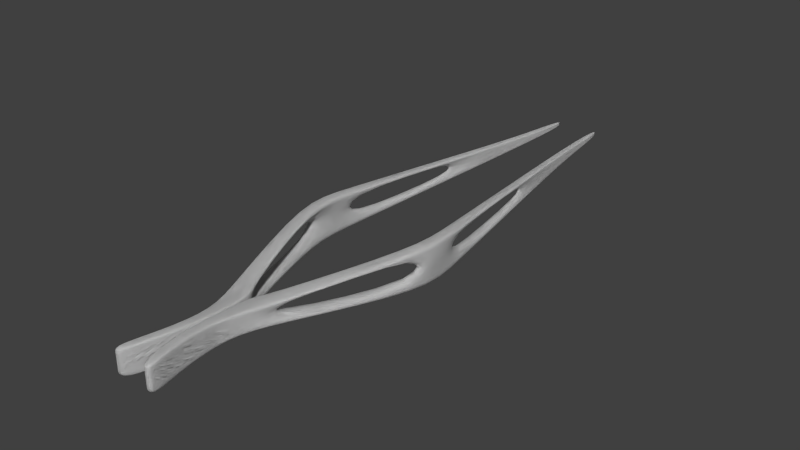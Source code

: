 # Source: chemPincet.blend  (saved by Blender 2.65.0; exported with 4.5.12 LTS)
import bpy
from mathutils import Matrix  # noqa: F401  (used for matrix-valued properties, if any)

bpy.ops.wm.read_factory_settings(use_empty=True)
scene = bpy.context.scene
scene.name = 'Scene'

# ---- collections
col_collection_2 = bpy.data.collections.new('Collection 2'); scene.collection.children.link(col_collection_2)

# ---- world
world_world = bpy.data.worlds.new('World'); scene.world = world_world
world_world.color = (0.05088, 0.05088, 0.05088)
world_world.use_sun_shadow = False
world_world.sun_shadow_jitter_overblur = 0.0
world_world.cycles.sampling_method = 'MANUAL'
world_world.cycles.sample_map_resolution = 256

# ---- meshes
me_cube = bpy.data.meshes.new('Cube')
me_cube.from_pydata([(0.1607, -13.87, -0.5387), (0.3432, -11.87, -0.5387), (1.344, -11.87, -0.5387), (0.4423, -13.87, -0.5387), (0.1607, -13.87, 0.5387), (0.3432, -11.87, 0.5387), (1.344, -11.87, 0.5387), (0.4423, -13.87, 0.5387), (3.084, -5.196, -1.081), (3.811, -5.196, -1.081), (3.084, -5.196, 1.081), (3.811, -5.196, 1.081), (1.277, 9.434, -0.2664), (1.571, 9.548, -0.2664), (1.277, 9.434, 0.2664), (1.571, 9.548, 0.2664), (0.979, 13.24, -0.09234), (1.296, 13.24, -0.09234), (0.979, 13.24, 0.09234), (1.296, 13.24, 0.09234), (0.3432, -16.41, -0.6888), (0.6248, -16.41, -0.6888), (0.3432, -16.41, 0.6888), (0.6248, -16.41, 0.6888), (0.8511, -18.26, -0.6888), (1.133, -18.26, -0.6888), (0.8511, -18.26, 0.6888), (1.133, -18.26, 0.6888), (-0.04894, -13.87, -0.5387), (0.1335, -11.87, -0.5387), (-0.04894, -13.87, 0.5387), (0.1335, -11.87, 0.5387), (0.1335, -16.41, -0.6888), (0.1335, -16.41, 0.6888), (0.6414, -18.26, -0.6888), (0.6414, -18.26, 0.6888), (0.3432, -11.87, 0.4203), (1.344, -11.87, 0.4203), (0.4423, -13.87, 0.4203), (3.084, -5.196, 0.8431), (3.811, -5.196, 0.8431), (1.277, 9.434, 0.2078), (1.571, 9.548, 0.2078), (0.979, 13.24, 0.07205), (1.296, 13.24, 0.07205), (0.6248, -16.41, 0.5374), (0.8511, -18.26, 0.5374), (1.133, -18.26, 0.5374), (0.1335, -11.87, 0.4203), (-0.04894, -13.87, 0.4203), (0.1335, -16.41, 0.5374), (0.6414, -18.26, 0.5374), (3.084, -5.196, -0.6279), (0.4423, -13.87, -0.313), (1.344, -11.87, -0.313), (0.3432, -11.87, -0.313), (0.6414, -18.26, -0.4003), (0.1335, -16.41, -0.4003), (-0.04894, -13.87, -0.313), (0.8511, -18.26, -0.4003), (0.1335, -11.87, -0.313), (1.133, -18.26, -0.4003), (0.6248, -16.41, -0.4003), (1.296, 13.24, -0.05366), (0.979, 13.24, -0.05366), (1.571, 9.548, -0.1548), (1.277, 9.434, -0.1548), (3.811, -5.196, -0.6279), (2.804, -2.924, -0.9541), (3.463, -2.906, -0.9541), (3.463, -2.906, 0.9541), (2.804, -2.924, 0.9541), (3.463, -2.906, 0.7444), (2.804, -2.924, 0.7444), (2.804, -2.924, -0.5544), (3.463, -2.906, -0.5544), (1.943, 4.039, -0.3293), (1.943, 4.039, 0.4421), (1.943, 4.039, 0.5666), (2.397, 4.112, -0.5666), (2.397, 4.112, -0.3293), (2.397, 4.112, 0.4421), (2.397, 4.112, 0.5666), (1.943, 4.039, -0.5666)], [], [(22, 4, 30, 33), (2, 1, 8, 9), (54, 53, 3, 2), (0, 3, 21, 20), (0, 1, 2, 3), (7, 6, 5, 4), (79, 83, 12, 13), (5, 6, 11, 10), (54, 2, 9, 67), (52, 8, 1, 55), (13, 12, 16, 17), (78, 82, 15, 14), (80, 79, 13, 65), (74, 68, 8, 52), (64, 63, 17, 16), (64, 16, 12, 66), (14, 15, 19, 18), (65, 13, 17, 63), (20, 21, 25, 24), (55, 1, 29, 60), (62, 21, 3, 53), (7, 4, 22, 23), (61, 59, 24, 25), (23, 22, 26, 27), (33, 35, 26, 22), (61, 25, 21, 62), (58, 60, 29, 28), (50, 33, 30, 49), (51, 35, 33, 50), (34, 32, 20, 24), (46, 26, 35, 51), (4, 5, 31, 30), (32, 28, 0, 20), (1, 0, 28, 29), (6, 7, 38, 37), (6, 37, 40, 11), (10, 39, 36, 5), (82, 81, 42, 15), (71, 73, 39, 10), (18, 19, 44, 43), (18, 43, 41, 14), (15, 42, 44, 19), (5, 36, 48, 31), (23, 45, 38, 7), (27, 26, 46, 47), (27, 47, 45, 23), (30, 31, 48, 49), (57, 50, 49, 58), (56, 51, 50, 57), (59, 46, 51, 56), (49, 48, 60, 58), (32, 57, 58, 28), (42, 65, 63, 44), (34, 56, 57, 32), (43, 64, 66, 41), (47, 46, 59, 61), (37, 38, 53, 54), (81, 80, 65, 42), (45, 62, 53, 38), (24, 59, 56, 34), (43, 44, 63, 64), (73, 74, 52, 39), (47, 61, 62, 45), (55, 54, 67, 52), (36, 55, 60, 48), (9, 8, 68, 69), (10, 11, 70, 71), (67, 9, 69, 75), (76, 83, 68, 74), (11, 40, 72, 70), (78, 77, 73, 71), (40, 67, 75, 72), (72, 73, 77, 81), (75, 74, 73, 72), (71, 70, 82, 78), (41, 66, 76, 77), (75, 69, 79, 80), (14, 41, 77, 78), (66, 12, 83, 76), (69, 68, 83, 79), (70, 72, 81, 82), (81, 77, 76, 80), (80, 76, 74, 75), (54, 55, 36, 37), (37, 36, 39, 40), (52, 67, 40, 39)])
me_cube.polygons.foreach_set('use_smooth', [True] * 86)
_uv = me_cube.uv_layers.new(name='UVMap')
_uv.uv.foreach_set('vector', [0.3088, 0.1442, 0.3017, 0.3418, 0.2854, 0.3412, 0.2926, 0.1436, 0.1838, 0.4998, 0.2614, 0.4969, 0.05638, 1.022, 0.0, 1.024, 0.6474, 0.5002, 0.643, 0.3409, 0.6639, 0.3403, 0.6683, 0.4996, 0.2557, 0.3418, 0.2339, 0.3426, 0.2267, 0.145, 0.2485, 0.1442, 0.2557, 0.3418, 0.2614, 0.4969, 0.1838, 0.4998, 0.2339, 0.3426, 0.3235, 0.3426, 0.3735, 0.4998, 0.2959, 0.4969, 0.3017, 0.3418, 0.1532, 1.766, 0.1953, 1.822, 0.2416, 2.089, 0.2043, 2.013, 0.2959, 0.4969, 0.3735, 0.4998, 0.5574, 1.024, 0.501, 1.022, 0.6474, 0.5002, 0.6683, 0.4996, 0.725, 1.031, 0.6831, 1.032, 0.8507, 1.422, 0.8926, 1.421, 0.8699, 1.947, 0.849, 1.948, 0.2043, 2.013, 0.2416, 2.089, 0.2787, 2.446, 0.2404, 2.447, 0.3621, 1.822, 0.4041, 1.766, 0.3531, 2.013, 0.3158, 2.089, 0.6885, 1.766, 0.7155, 1.765, 0.7123, 2.01, 0.6902, 2.01, 0.8212, 0.8894, 0.8531, 0.8882, 0.8926, 1.421, 0.8507, 1.422, 0.931, 0.6149, 0.8927, 0.6148, 0.8928, 0.6036, 0.9311, 0.6037, 0.7677, 0.0004138, 0.7789, 0.0, 0.8136, 0.3557, 0.7916, 0.3565, 0.3158, 2.089, 0.3531, 2.013, 0.3169, 2.447, 0.2787, 2.446, 0.6902, 2.01, 0.7123, 2.01, 0.7026, 2.442, 0.6914, 2.442, 0.2485, 0.1442, 0.2267, 0.145, 0.2214, 0.001402, 0.2432, 0.0005987, 0.9091, 0.7114, 0.9092, 0.7323, 0.8929, 0.7323, 0.8928, 0.7114, 0.6434, 0.1439, 0.6701, 0.1432, 0.6639, 0.3403, 0.643, 0.3409, 0.3235, 0.3426, 0.3017, 0.3418, 0.3088, 0.1442, 0.3307, 0.145, 0.8929, 0.5769, 0.9147, 0.5768, 0.9148, 0.6035, 0.893, 0.6036, 0.3307, 0.145, 0.3088, 0.1442, 0.3142, 0.0005985, 0.336, 0.001402, 0.2926, 0.1436, 0.2979, 0.0, 0.3142, 0.0005985, 0.3088, 0.1442, 0.6394, 0.0007379, 0.6661, 0.0, 0.6701, 0.1432, 0.6434, 0.1439, 0.9664, 0.1552, 0.9659, 6.412e-05, 0.9868, 0.0, 0.9873, 0.1551, 0.9461, 0.3527, 0.8926, 0.3529, 0.9037, 0.1554, 0.9455, 0.1553, 0.9465, 0.4964, 0.8931, 0.4965, 0.8926, 0.3529, 0.9461, 0.3527, 0.2595, 0.0, 0.2648, 0.1436, 0.2485, 0.1442, 0.2432, 0.0005987, 0.9147, 0.5501, 0.9145, 0.4966, 0.9308, 0.4965, 0.9309, 0.55, 0.3017, 0.3418, 0.2959, 0.4969, 0.2797, 0.4963, 0.2854, 0.3412, 0.2648, 0.1436, 0.272, 0.3412, 0.2557, 0.3418, 0.2485, 0.1442, 0.2614, 0.4969, 0.2557, 0.3418, 0.272, 0.3412, 0.2777, 0.4963, 0.5847, 0.5019, 0.5803, 0.3426, 0.6221, 0.3415, 0.6265, 0.5007, 0.5847, 0.5019, 0.6265, 0.5007, 0.6412, 1.033, 0.5574, 1.036, 0.725, 1.427, 0.8088, 1.424, 0.8282, 1.948, 0.7864, 1.95, 0.6074, 1.768, 0.6615, 1.766, 0.6682, 2.011, 0.6241, 2.012, 0.7253, 0.8929, 0.7892, 0.8906, 0.8088, 1.424, 0.725, 1.427, 0.9309, 0.6487, 0.8926, 0.6486, 0.8927, 0.6261, 0.931, 0.6262, 0.734, 0.001655, 0.7564, 0.0008277, 0.7696, 0.3573, 0.7255, 0.359, 0.6241, 2.012, 0.6682, 2.011, 0.6801, 2.442, 0.6576, 2.443, 0.9089, 0.6487, 0.909, 0.6905, 0.8928, 0.6905, 0.8926, 0.6487, 0.5632, 0.1461, 0.6167, 0.1446, 0.6221, 0.3415, 0.5803, 0.3426, 0.8926, 0.4967, 0.9145, 0.4966, 0.9147, 0.5501, 0.8928, 0.5501, 0.5593, 0.002952, 0.6127, 0.001476, 0.6167, 0.1446, 0.5632, 0.1461, 0.9037, 0.1554, 0.9032, 0.0002565, 0.945, 0.0001282, 0.9455, 0.1553, 0.9728, 0.3526, 0.9461, 0.3527, 0.9455, 0.1553, 0.9664, 0.1552, 0.9733, 0.4963, 0.9465, 0.4964, 0.9461, 0.3527, 0.9728, 0.3526, 0.9147, 0.5768, 0.9147, 0.5501, 0.9309, 0.55, 0.931, 0.5767, 0.9455, 0.1553, 0.945, 0.0001282, 0.9659, 6.412e-05, 0.9664, 0.1552, 0.9996, 0.3526, 0.9728, 0.3526, 0.9664, 0.1552, 0.9873, 0.1551, 0.6682, 2.011, 0.6902, 2.01, 0.6914, 2.442, 0.6801, 2.442, 1.0, 0.4962, 0.9733, 0.4963, 0.9728, 0.3526, 0.9996, 0.3526, 0.7564, 0.0008277, 0.7677, 0.0004138, 0.7916, 0.3565, 0.7696, 0.3573, 0.8928, 0.5501, 0.9147, 0.5501, 0.9147, 0.5768, 0.8929, 0.5769, 0.6265, 0.5007, 0.6221, 0.3415, 0.643, 0.3409, 0.6474, 0.5002, 0.6615, 1.766, 0.6885, 1.766, 0.6902, 2.01, 0.6682, 2.011, 0.6167, 0.1446, 0.6434, 0.1439, 0.643, 0.3409, 0.6221, 0.3415, 0.9148, 0.6035, 0.9147, 0.5768, 0.931, 0.5767, 0.9311, 0.6035, 0.931, 0.6262, 0.8927, 0.6261, 0.8927, 0.6148, 0.931, 0.6149, 0.7892, 0.8906, 0.8212, 0.8894, 0.8507, 1.422, 0.8088, 1.424, 0.6127, 0.001476, 0.6394, 0.0007379, 0.6434, 0.1439, 0.6167, 0.1446, 0.0, 0.0, 0.6831, 1.032, 0.0, 0.0, 0.849, 1.948, 0.909, 0.6905, 0.9091, 0.7114, 0.8928, 0.7114, 0.8928, 0.6905, 0.0, 1.024, 0.05638, 1.022, 0.149, 1.555, 0.1022, 1.518, 0.501, 1.022, 0.5574, 1.024, 0.4552, 1.518, 0.4084, 1.555, 0.6831, 1.032, 0.725, 1.031, 0.7187, 1.52, 0.6867, 1.521, 0.8064, 0.623, 0.8334, 0.622, 0.8531, 0.8882, 0.8212, 0.8894, 0.5574, 1.036, 0.6412, 1.033, 0.6547, 1.522, 0.5908, 1.524, 0.7254, 0.626, 0.7794, 0.624, 0.7892, 0.8906, 0.7253, 0.8929, 0.6412, 1.033, 0.6831, 1.032, 0.6867, 1.521, 0.6547, 1.522, 0.6547, 1.522, 0.7892, 0.8906, 0.7794, 0.624, 0.6615, 1.766, 0.6867, 1.521, 0.8212, 0.8894, 0.7892, 0.8906, 0.6547, 1.522, 0.4084, 1.555, 0.4552, 1.518, 0.4041, 1.766, 0.3621, 1.822, 0.7696, 0.3573, 0.7916, 0.3565, 0.8064, 0.623, 0.7794, 0.624, 0.6867, 1.521, 0.7187, 1.52, 0.7155, 1.765, 0.6885, 1.766, 0.7255, 0.359, 0.7696, 0.3573, 0.7794, 0.624, 0.7254, 0.626, 0.7916, 0.3565, 0.8136, 0.3557, 0.8334, 0.622, 0.8064, 0.623, 0.1022, 1.518, 0.149, 1.555, 0.1953, 1.822, 0.1532, 1.766, 0.5908, 1.524, 0.6547, 1.522, 0.6615, 1.766, 0.6074, 1.768, 0.6615, 1.766, 0.7794, 0.624, 0.8064, 0.623, 0.6885, 1.766, 0.6885, 1.766, 0.8064, 0.623, 0.8212, 0.8894, 0.6867, 1.521, 0.0, 0.0, 0.909, 0.6905, 0.0, 0.0, 0.6474, 0.5002, 0.0, 0.0, 0.8088, 1.424, 0.0, 0.0, 0.6265, 0.5007, 0.0, 0.0, 0.6412, 1.033, 0.0, 0.0, 0.8507, 1.422])
me_cube.use_remesh_preserve_volume = False
me_cube.use_remesh_preserve_attributes = False
me_cube.use_mirror_vertex_groups = False
me_cube.update()

# ---- objects
ob_cube = bpy.data.objects.new('Cube', me_cube)

# ---- transforms, parenting, visibility, modifiers, constraints
ob_cube.location = (0.0, 0.001271, -0.004227)
ob_cube.lineart.crease_threshold = 0.0
_m = ob_cube.modifiers.new('Subsurf', 'SUBSURF')
_m.uv_smooth = 'PRESERVE_CORNERS'
_m.quality = 2
_m.show_only_control_edges = False
_m = ob_cube.modifiers.new('Mirror', 'MIRROR')
_m = ob_cube.modifiers.new('Array', 'ARRAY')
_m.count = 3
_m.constant_offset_displace = (0.0, 0.0, 0.0)
_m.use_relative_offset = False
_m.use_object_offset = True

# ---- collection membership
col_collection_2.objects.link(ob_cube)

# ---- scene / render settings (as saved in the file)
scene.frame_start = 1; scene.frame_end = 250; scene.frame_set(0)
scene.render.engine = 'BLENDER_EEVEE_NEXT'
scene.render.image_settings.color_mode = 'RGB'
scene.render.image_settings.compression = 90
scene.render.resolution_percentage = 50
scene.render.dither_intensity = 0.0
scene.render.bake_margin = 2
scene.render.bake_bias = 0.0
scene.cycles.use_denoising = False
scene.cycles.samples = 10
scene.cycles.sampling_pattern = 'TABULATED_SOBOL'
scene.cycles.light_sampling_threshold = 0.0
scene.cycles.use_adaptive_sampling = False
scene.cycles.use_light_tree = False
scene.cycles.blur_glossy = 0.0
scene.cycles.volume_bounces = 1
scene.cycles.pixel_filter_type = 'GAUSSIAN'
scene.cycles.sample_clamp_indirect = 0.0
scene.view_settings.view_transform = 'Standard'
bpy.context.view_layer.update()

# ---- added for rendering (the .blend has no active camera and no usable light): camera, sun
cam_auto = bpy.data.cameras.new('AutoCamera')
cam_auto.lens = 50.0
cam_auto.sensor_width = 36.0
cam_auto.clip_end = 1000.0
ob_auto_camera = bpy.data.objects.new('AutoCamera', cam_auto)
scene.collection.objects.link(ob_auto_camera)
ob_auto_camera.location = (29.8086, -38.3612, 23.8468)
ob_auto_camera.rotation_euler = (1.09748, -7.21219e-08, 0.694738)
scene.camera = ob_auto_camera
light_auto_sun = bpy.data.lights.new('AutoSun', 'SUN')
light_auto_sun.energy = 3.0
light_auto_sun.angle = 0.0523599
ob_auto_sun = bpy.data.objects.new('AutoSun', light_auto_sun)
scene.collection.objects.link(ob_auto_sun)
ob_auto_sun.rotation_euler = (0.872665, 0.174533, 0.523599)
bpy.context.view_layer.update()

